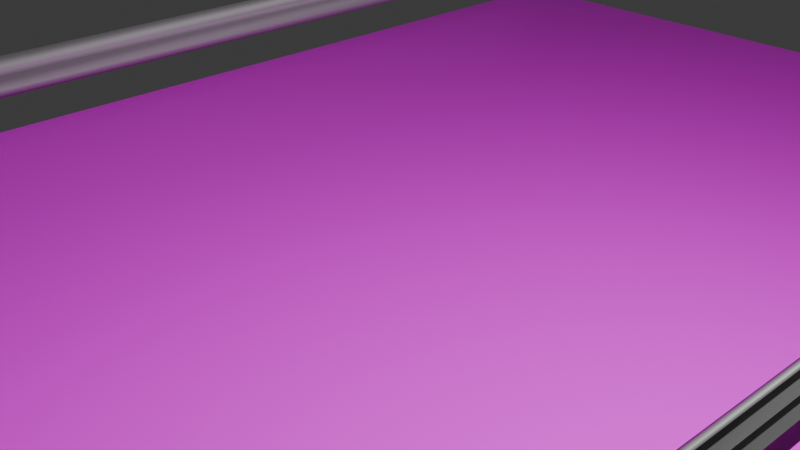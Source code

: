 # Source: carreteraTrozo.blend  (saved by Blender 4.0.36; exported with 4.5.12 LTS)
import bpy
from mathutils import Matrix  # noqa: F401  (used for matrix-valued properties, if any)

bpy.ops.wm.read_factory_settings(use_empty=True)
scene = bpy.context.scene
scene.name = 'Scene'

# ---- collections
col_collection = bpy.data.collections.new('Collection'); scene.collection.children.link(col_collection)
col_carretera = bpy.data.collections.new('Carretera'); scene.collection.children.link(col_carretera)

# ---- images (referenced by path relative to the original .blend; pixels are not part of the script)
import os
ASSET_DIR = os.environ.get("B2B_ASSET_DIR", "")  # directory of the original .blend (textures are referenced by path, not embedded)
HERE = os.path.dirname(os.path.abspath(__file__))  # packed textures are extracted next to this script under _unpacked/

def load_image(name, relpath, width, height, colorspace="sRGB"):
    """Load a texture the original file referenced (path relative to the .blend, or extracted next to this script)."""
    p = next((c for c in (os.path.join(HERE, relpath), os.path.join(ASSET_DIR, relpath)) if relpath and os.path.exists(c)), "")
    if p:
        img = bpy.data.images.load(p, check_existing=True)
        img.name = name
    else:  # same state as the original file: an image datablock whose file is absent (Cycles renders it pink)
        img = bpy.data.images.new(name, width, height)
        img.source = "FILE"
        img.filepath = "//" + (relpath or name)
    img.colorspace_settings.name = colorspace
    return img
img_road007_1k_png_color_png = load_image('Road007_1K-PNG_Color.png', 'textura/Road007_1K-PNG_Color.png', 1024, 1024, 'sRGB')

# ---- materials (node trees are filled in below, after node groups)
mat_pavimento = bpy.data.materials.new('Pavimento')
mat_pavimento.use_transparent_shadow = False
mat_metalrail = bpy.data.materials.new('MetalRail')
mat_metalrail.use_transparent_shadow = False

# ---- material node trees
mat_pavimento.use_nodes = True; mat_pavimento.node_tree.nodes.clear()
_N = mat_pavimento.node_tree.nodes; _L = mat_pavimento.node_tree.links
n0 = _N.new('ShaderNodeBsdfPrincipled'); n0.name = 'Principled BSDF'; n0.location = (10, 300)
n0.inputs[3].default_value = 1.45
n1 = _N.new('ShaderNodeOutputMaterial'); n1.name = 'Material Output'; n1.location = (300, 300)
n2 = _N.new('ShaderNodeTexImage'); n2.name = 'Image Texture'; n2.location = (-280, 275)
n2.image = img_road007_1k_png_color_png
_L.new(n0.outputs[0], n1.inputs[0])
_L.new(n2.outputs[0], n0.inputs[0])
n1.is_active_output = True
mat_metalrail.use_nodes = True; mat_metalrail.node_tree.nodes.clear()
_N = mat_metalrail.node_tree.nodes; _L = mat_metalrail.node_tree.links
n0 = _N.new('ShaderNodeBsdfPrincipled'); n0.name = 'Principled BSDF'; n0.location = (10, 300)
n0.inputs[0].default_value = (0.5, 0.5, 0.5, 1.0)
n0.inputs[1].default_value = 0.9817
n0.inputs[2].default_value = 0.7431
n0.inputs[3].default_value = 1.45
n0.inputs[13].default_value = 1.0
n1 = _N.new('ShaderNodeOutputMaterial'); n1.name = 'Material Output'; n1.location = (300, 300)
_L.new(n0.outputs[0], n1.inputs[0])
n1.is_active_output = True

# ---- world
world_world = bpy.data.worlds.new('World'); scene.world = world_world
world_world.use_nodes = True; world_world.node_tree.nodes.clear()
_N = world_world.node_tree.nodes; _L = world_world.node_tree.links
n0 = _N.new('ShaderNodeOutputWorld'); n0.name = 'World Output'; n0.location = (300, 300)
n1 = _N.new('ShaderNodeBackground'); n1.name = 'Background'; n1.location = (10, 300)
n1.inputs[0].default_value = (0.05088, 0.05088, 0.05088, 1.0)
_L.new(n1.outputs[0], n0.inputs[0])
n0.is_active_output = True
world_world.color = (0.05088, 0.05088, 0.05088)
world_world.use_sun_shadow = False
world_world.sun_shadow_jitter_overblur = 0.0

# ---- cameras
cam_camera = bpy.data.cameras.new('Camera')
cam_camera.clip_end = 100.0
cam_camera.ortho_scale = 7.314

# ---- lights
light_light = bpy.data.lights.new('Light', 'AREA')
light_light.transmission_factor = 0.0
light_light.energy = 1000.0
light_light.shadow_soft_size = 0.1
light_light.shadow_maximum_resolution = 0.006
light_light.use_absolute_resolution = True
light_light.shape = 'RECTANGLE'
light_light.size = 0.1
light_light.size_y = 0.1

# ---- meshes
me_plane = bpy.data.meshes.new('Plane')
me_plane.from_pydata([(-4.0, -8.0, 0.0), (4.0, -8.0, 0.0), (-4.0, 8.0, 0.0), (4.0, 8.0, 0.0), (4.0, 7.0, 0.0), (4.0, 6.0, 0.0), (4.0, 5.0, 0.0), (4.0, 4.0, 0.0), (4.0, 3.0, 0.0), (4.0, 2.0, 0.0), (4.0, 1.0, 0.0), (4.0, 0.0, 0.0), (4.0, -1.0, 0.0), (4.0, -2.0, 0.0), (4.0, -3.0, 0.0), (4.0, -4.0, 0.0), (4.0, -5.0, 0.0), (4.0, -6.0, 0.0), (4.0, -7.0, 0.0), (-4.0, -7.0, 0.0), (-4.0, -6.0, 0.0), (-4.0, -5.0, 0.0), (-4.0, -4.0, 0.0), (-4.0, -3.0, 0.0), (-4.0, -2.0, 0.0), (-4.0, -1.0, 0.0), (-4.0, 0.0, 0.0), (-4.0, 1.0, 0.0), (-4.0, 2.0, 0.0), (-4.0, 3.0, 0.0), (-4.0, 4.0, 0.0), (-4.0, 5.0, 0.0), (-4.0, 6.0, 0.0), (-4.0, 7.0, 0.0)], [], [(5, 4, 33, 32), (11, 10, 27, 26), (13, 12, 25, 24), (10, 9, 28, 27), (9, 8, 29, 28), (8, 7, 30, 29), (7, 6, 31, 30), (6, 5, 32, 31), (1, 18, 19, 0), (12, 11, 26, 25), (14, 13, 24, 23), (15, 14, 23, 22), (16, 15, 22, 21), (17, 16, 21, 20), (18, 17, 20, 19), (4, 3, 2, 33)])
_uv = me_plane.uv_layers.new(name='UVMap')
_uv.uv.foreach_set('vector', [1.0, 0.875, 1.0, 0.9375, 0.0, 0.9375, 0.0, 0.875, 1.0, 0.5, 1.0, 0.5625, 0.0, 0.5625, 0.0, 0.5, 1.0, 0.375, 1.0, 0.4375, 0.0, 0.4375, 0.0, 0.375, 1.0, 0.5625, 1.0, 0.625, 0.0, 0.625, 0.0, 0.5625, 1.0, 0.625, 1.0, 0.6875, 0.0, 0.6875, 0.0, 0.625, 1.0, 0.6875, 1.0, 0.75, 0.0, 0.75, 0.0, 0.6875, 1.0, 0.75, 1.0, 0.8125, 0.0, 0.8125, 0.0, 0.75, 1.0, 0.8125, 1.0, 0.875, 0.0, 0.875, 0.0, 0.8125, 1.0, 0.0, 1.0, 0.0625, 0.0, 0.0625, 0.0, 0.0, 1.0, 0.4375, 1.0, 0.5, 0.0, 0.5, 0.0, 0.4375, 1.0, 0.3125, 1.0, 0.375, 0.0, 0.375, 0.0, 0.3125, 1.0, 0.25, 1.0, 0.3125, 0.0, 0.3125, 0.0, 0.25, 1.0, 0.1875, 1.0, 0.25, 0.0, 0.25, 0.0, 0.1875, 1.0, 0.125, 1.0, 0.1875, 0.0, 0.1875, 0.0, 0.125, 1.0, 0.0625, 1.0, 0.125, 0.0, 0.125, 0.0, 0.0625, 1.0, 0.9375, 1.0, 1.0, 0.0, 1.0, 0.0, 0.9375])
me_plane.materials.append(mat_pavimento)
me_plane.update()
me_cube_003 = bpy.data.meshes.new('Cube.003')
me_cube_003.from_pydata([(-1.0, 119.0, -1.0), (-1.0, 119.0, 2.0), (-1.0, 121.0, -1.0), (-1.0, 121.0, 2.0), (1.0, 119.0, -1.0), (1.0, 119.0, 2.0), (1.0, 121.0, -1.0), (1.0, 121.0, 2.0), (1.0, -4.0, 2.925), (1.0, 4.0, 2.925), (1.0, -4.0, 2.0), (1.0, 4.0, 2.0), (2.131, 4.0, 2.463), (2.131, -4.0, 2.463), (1.0, -4.0, 1.075), (1.0, 4.0, 1.075), (2.131, 4.0, 1.537), (2.131, -4.0, 1.537), (1.311, -4.0, 3.0), (1.311, 4.0, 3.0), (1.369, -4.0, 2.0), (1.369, 4.0, 2.0), (2.5, 4.0, 2.463), (2.5, -4.0, 2.463), (1.311, -4.0, 1.0), (2.5, 4.0, 1.537), (2.5, -4.0, 1.537), (1.0, 12.0, 2.925), (1.0, 12.0, 2.0), (1.0, 12.0, 1.075), (2.131, 12.0, 1.537), (1.311, 4.0, 1.0), (2.5, 12.0, 1.537), (1.0, 20.0, 2.0), (2.131, 20.0, 2.463), (2.131, 12.0, 2.463), (1.0, 20.0, 1.075), (2.131, 20.0, 1.537), (1.311, 12.0, 3.0), (1.311, 20.0, 3.0), (1.369, 12.0, 2.0), (2.5, 20.0, 2.463), (2.5, 12.0, 2.463), (1.311, 12.0, 1.0), (1.311, 20.0, 1.0), (2.5, 20.0, 1.537), (1.0, 20.0, 2.925), (1.0, 28.0, 2.925), (1.0, 28.0, 2.0), (2.131, 28.0, 2.463), (1.0, 28.0, 1.075), (2.131, 28.0, 1.537), (1.311, 28.0, 3.0), (1.369, 20.0, 2.0), (2.5, 28.0, 1.537), (1.0, 36.0, 2.925), (1.0, 36.0, 2.0), (2.131, 36.0, 2.463), (2.131, 36.0, 1.537), (1.311, 36.0, 3.0), (1.369, 28.0, 2.0), (1.369, 36.0, 2.0), (2.5, 36.0, 2.463), (2.5, 28.0, 2.463), (1.311, 28.0, 1.0), (1.311, 36.0, 1.0), (2.5, 36.0, 1.537), (1.0, 44.0, 2.925), (1.0, 44.0, 2.0), (2.131, 44.0, 2.463), (1.0, 36.0, 1.075), (1.0, 44.0, 1.075), (2.131, 44.0, 1.537), (1.311, 44.0, 3.0), (1.369, 44.0, 2.0), (2.5, 44.0, 2.463), (1.311, 44.0, 1.0), (2.5, 44.0, 1.537), (1.0, 52.0, 2.925), (2.131, 52.0, 2.463), (1.0, 52.0, 1.075), (2.131, 52.0, 1.537), (2.5, 52.0, 2.463), (1.311, 52.0, 1.0), (2.5, 52.0, 1.537), (1.0, 52.0, 2.0), (1.311, 52.0, 3.0), (1.369, 52.0, 2.0), (1.0, 68.0, 2.925), (1.0, 68.0, 2.0), (2.131, 68.0, 2.463), (1.0, 68.0, 1.075), (2.131, 68.0, 1.537), (1.311, 68.0, 3.0), (2.5, 68.0, 2.463), (1.311, 68.0, 1.0), (2.5, 68.0, 1.537), (1.0, 76.0, 2.925), (1.0, 76.0, 2.0), (2.131, 76.0, 2.463), (1.0, 76.0, 1.075), (2.131, 76.0, 1.537), (1.311, 76.0, 3.0), (1.369, 68.0, 2.0), (1.369, 76.0, 2.0), (2.5, 76.0, 2.463), (1.311, 76.0, 1.0), (2.5, 76.0, 1.537), (1.0, 84.0, 1.075), (2.131, 84.0, 1.537), (1.369, 84.0, 2.0), (2.5, 84.0, 2.463), (1.311, 84.0, 1.0), (1.0, 84.0, 2.925), (1.0, 92.0, 2.925), (1.0, 84.0, 2.0), (1.0, 92.0, 2.0), (2.131, 92.0, 2.463), (2.131, 84.0, 2.463), (1.0, 92.0, 1.075), (2.131, 92.0, 1.537), (1.311, 84.0, 3.0), (1.369, 92.0, 2.0), (2.5, 84.0, 1.537), (1.0, 100.0, 2.925), (2.131, 100.0, 2.463), (1.311, 92.0, 3.0), (1.311, 100.0, 3.0), (2.5, 92.0, 2.463), (1.311, 92.0, 1.0), (1.311, 100.0, 1.0), (2.5, 100.0, 1.537), (2.5, 92.0, 1.537), (1.0, 108.0, 2.925), (1.0, 100.0, 2.0), (1.0, 108.0, 2.0), (2.131, 108.0, 2.463), (1.0, 100.0, 1.075), (1.0, 108.0, 1.075), (2.131, 108.0, 1.537), (2.131, 100.0, 1.537), (1.311, 108.0, 3.0), (1.369, 100.0, 2.0), (1.369, 108.0, 2.0), (2.5, 108.0, 2.463), (2.5, 100.0, 2.463), (1.311, 108.0, 1.0), (2.5, 108.0, 1.537), (1.0, 116.0, 2.925), (2.131, 116.0, 2.463), (1.0, 116.0, 1.075), (2.131, 116.0, 1.537), (1.369, 116.0, 2.0), (2.5, 116.0, 2.463), (1.311, 116.0, 1.0), (2.5, 116.0, 1.537), (1.0, 124.0, 2.925), (1.0, 116.0, 2.0), (1.0, 124.0, 2.0), (2.131, 124.0, 2.463), (1.0, 124.0, 1.075), (2.131, 124.0, 1.537), (1.311, 116.0, 3.0), (1.311, 124.0, 3.0), (1.369, 124.0, 2.0), (2.5, 124.0, 2.463), (1.311, 124.0, 1.0), (2.5, 124.0, 1.537)], [], [(0, 1, 3, 2), (2, 3, 7, 6), (6, 7, 5, 4), (4, 5, 1, 0), (2, 6, 4, 0), (7, 3, 1, 5), (9, 8, 18, 19), (12, 13, 8, 9), (11, 10, 13, 12), (14, 15, 31, 24), (16, 15, 14, 17), (11, 16, 17, 10), (20, 26, 25, 21), (22, 19, 18, 23), (26, 24, 31, 25), (13, 10, 20, 23), (12, 9, 19, 22), (8, 13, 23, 18), (11, 12, 22, 21), (10, 17, 26, 20), (15, 16, 25, 31), (17, 14, 24, 26), (16, 11, 21, 25), (22, 23, 20, 21), (27, 9, 19, 38), (35, 12, 9, 27), (28, 11, 12, 35), (15, 29, 43, 31), (30, 29, 15, 16), (28, 30, 16, 11), (21, 25, 32, 40), (42, 38, 19, 22), (25, 31, 43, 32), (35, 27, 38, 42), (28, 35, 42, 40), (29, 30, 32, 43), (30, 28, 40, 32), (42, 22, 21, 40), (46, 27, 38, 39), (34, 35, 27, 46), (33, 28, 35, 34), (29, 36, 44, 43), (37, 36, 29, 30), (33, 37, 30, 28), (40, 32, 45, 53), (41, 39, 38, 42), (32, 43, 44, 45), (34, 46, 39, 41), (33, 34, 41, 53), (36, 37, 45, 44), (37, 33, 53, 45), (41, 42, 40, 53), (47, 46, 39, 52), (49, 34, 46, 47), (48, 33, 34, 49), (36, 50, 64, 44), (51, 50, 36, 37), (48, 51, 37, 33), (53, 45, 54, 60), (63, 52, 39, 41), (45, 44, 64, 54), (49, 47, 52, 63), (48, 49, 63, 60), (50, 51, 54, 64), (51, 48, 60, 54), (63, 41, 53, 60), (55, 47, 52, 59), (57, 49, 47, 55), (56, 48, 49, 57), (50, 70, 65, 64), (58, 70, 50, 51), (56, 58, 51, 48), (60, 54, 66, 61), (62, 59, 52, 63), (54, 64, 65, 66), (57, 55, 59, 62), (56, 57, 62, 61), (70, 58, 66, 65), (58, 56, 61, 66), (62, 63, 60, 61), (67, 55, 59, 73), (69, 57, 55, 67), (68, 56, 57, 69), (70, 71, 76, 65), (72, 71, 70, 58), (68, 72, 58, 56), (61, 66, 77, 74), (75, 73, 59, 62), (66, 65, 76, 77), (69, 67, 73, 75), (68, 69, 75, 74), (71, 72, 77, 76), (72, 68, 74, 77), (75, 62, 61, 74), (78, 67, 73, 86), (79, 69, 67, 78), (85, 68, 69, 79), (71, 80, 83, 76), (81, 80, 71, 72), (85, 81, 72, 68), (74, 77, 84, 87), (82, 86, 73, 75), (77, 76, 83, 84), (79, 78, 86, 82), (85, 79, 82, 87), (80, 81, 84, 83), (81, 85, 87, 84), (82, 75, 74, 87), (90, 88, 93, 94), (89, 90, 94, 103), (91, 92, 96, 95), (92, 89, 103, 96), (97, 88, 93, 102), (99, 90, 88, 97), (98, 89, 90, 99), (91, 100, 106, 95), (101, 100, 91, 92), (98, 101, 92, 89), (103, 96, 107, 104), (105, 102, 93, 94), (96, 95, 106, 107), (99, 97, 102, 105), (98, 99, 105, 104), (100, 101, 107, 106), (101, 98, 104, 107), (105, 94, 103, 104), (113, 97, 102, 121), (118, 99, 97, 113), (115, 98, 99, 118), (100, 108, 112, 106), (109, 108, 100, 101), (115, 109, 101, 98), (104, 107, 123, 110), (111, 121, 102, 105), (107, 106, 112, 123), (118, 113, 121, 111), (115, 118, 111, 110), (108, 109, 123, 112), (109, 115, 110, 123), (111, 105, 104, 110), (114, 113, 121, 126), (117, 118, 113, 114), (116, 115, 118, 117), (108, 119, 129, 112), (120, 119, 108, 109), (116, 120, 109, 115), (110, 123, 132, 122), (128, 126, 121, 111), (123, 112, 129, 132), (117, 114, 126, 128), (116, 117, 128, 122), (119, 120, 132, 129), (120, 116, 122, 132), (128, 111, 110, 122), (124, 114, 126, 127), (125, 117, 114, 124), (134, 116, 117, 125), (119, 137, 130, 129), (140, 137, 119, 120), (134, 140, 120, 116), (122, 132, 131, 142), (145, 127, 126, 128), (132, 129, 130, 131), (125, 124, 127, 145), (134, 125, 145, 142), (137, 140, 131, 130), (140, 134, 142, 131), (145, 128, 122, 142), (133, 124, 127, 141), (136, 125, 124, 133), (135, 134, 125, 136), (137, 138, 146, 130), (139, 138, 137, 140), (135, 139, 140, 134), (142, 131, 147, 143), (144, 141, 127, 145), (131, 130, 146, 147), (136, 133, 141, 144), (135, 136, 144, 143), (138, 139, 147, 146), (139, 135, 143, 147), (144, 145, 142, 143), (148, 133, 141, 162), (149, 136, 133, 148), (157, 135, 136, 149), (138, 150, 154, 146), (151, 150, 138, 139), (157, 151, 139, 135), (143, 147, 155, 152), (153, 162, 141, 144), (147, 146, 154, 155), (149, 148, 162, 153), (157, 149, 153, 152), (150, 151, 155, 154), (151, 157, 152, 155), (153, 144, 143, 152), (156, 148, 162, 163), (159, 149, 148, 156), (158, 157, 149, 159), (150, 160, 166, 154), (161, 160, 150, 151), (158, 161, 151, 157), (152, 155, 167, 164), (165, 163, 162, 153), (155, 154, 166, 167), (159, 156, 163, 165), (158, 159, 165, 164), (160, 161, 167, 166), (161, 158, 164, 167), (165, 153, 152, 164), (86, 82, 94, 93), (82, 87, 103, 94), (87, 84, 96, 103), (96, 84, 83, 95), (90, 79, 78, 88), (78, 86, 93, 88), (89, 85, 79, 90), (81, 85, 89, 92), (81, 92, 91, 80), (80, 91, 95, 83)])
me_cube_003.polygons.foreach_set('use_smooth', [True] * 220)
_uv = me_cube_003.uv_layers.new(name='UVMap')
_uv.uv.foreach_set('vector', [0.375, 0.0, 0.625, 0.0, 0.625, 0.25, 0.375, 0.25, 0.375, 0.25, 0.625, 0.25, 0.625, 0.5, 0.375, 0.5, 0.375, 0.5, 0.625, 0.5, 0.625, 0.75, 0.375, 0.75, 0.375, 0.75, 0.625, 0.75, 0.625, 1.0, 0.375, 1.0, 0.125, 0.5, 0.375, 0.5, 0.375, 0.75, 0.125, 0.75, 0.625, 0.5, 0.875, 0.5, 0.875, 0.75, 0.625, 0.75, 1.0, 1.0, 0.0, 1.0, 0.0, 1.0, 1.0, 1.0, 1.0, 0.7469, 0.0, 0.7469, 0.0, 1.0, 1.0, 1.0, 1.0, 0.4937, 0.0, 0.4937, 0.0, 0.7469, 1.0, 0.7469, 0.0, 1.0, 1.0, 1.0, 1.0, 1.0, 0.0, 1.0, 1.0, 0.7469, 1.0, 1.0, 0.0, 1.0, 0.0, 0.7469, 1.0, 0.4937, 1.0, 0.7469, 0.0, 0.7469, 0.0, 0.4937, 0.0, 0.4937, 0.0, 0.7469, 1.0, 0.7469, 1.0, 0.4937, 1.0, 0.7469, 1.0, 1.0, 0.0, 1.0, 0.0, 0.7469, 0.0, 0.7469, 0.0, 1.0, 1.0, 1.0, 1.0, 0.7469, 0.0, 0.7469, 0.0, 0.4937, 0.0, 0.4937, 0.0, 0.7469, 1.0, 0.7469, 1.0, 1.0, 1.0, 1.0, 1.0, 0.7469, 0.0, 1.0, 0.0, 0.7469, 0.0, 0.7469, 0.0, 1.0, 1.0, 0.4937, 1.0, 0.7469, 1.0, 0.7469, 1.0, 0.4937, 0.0, 0.4937, 0.0, 0.7469, 0.0, 0.7469, 0.0, 0.4937, 1.0, 1.0, 1.0, 0.7469, 1.0, 0.7469, 1.0, 1.0, 0.0, 0.7469, 0.0, 1.0, 0.0, 1.0, 0.0, 0.7469, 1.0, 0.7469, 1.0, 0.4937, 1.0, 0.4937, 1.0, 0.7469, 1.0, 0.7469, 0.0, 0.7469, 0.0, 0.4937, 1.0, 0.4937, 1.0, 1.0, 0.0, 1.0, 0.0, 1.0, 1.0, 1.0, 1.0, 0.7469, 0.0, 0.7469, 0.0, 1.0, 1.0, 1.0, 1.0, 0.4937, 0.0, 0.4937, 0.0, 0.7469, 1.0, 0.7469, 0.0, 1.0, 1.0, 1.0, 1.0, 1.0, 0.0, 1.0, 1.0, 0.7469, 1.0, 1.0, 0.0, 1.0, 0.0, 0.7469, 1.0, 0.4937, 1.0, 0.7469, 0.0, 0.7469, 0.0, 0.4937, 0.0, 0.4937, 0.0, 0.7469, 1.0, 0.7469, 1.0, 0.4937, 1.0, 0.7469, 1.0, 1.0, 0.0, 1.0, 0.0, 0.7469, 0.0, 0.7469, 0.0, 1.0, 1.0, 1.0, 1.0, 0.7469, 1.0, 0.7469, 1.0, 1.0, 1.0, 1.0, 1.0, 0.7469, 1.0, 0.4937, 1.0, 0.7469, 1.0, 0.7469, 1.0, 0.4937, 1.0, 1.0, 1.0, 0.7469, 1.0, 0.7469, 1.0, 1.0, 1.0, 0.7469, 1.0, 0.4937, 1.0, 0.4937, 1.0, 0.7469, 1.0, 0.7469, 0.0, 0.7469, 0.0, 0.4937, 1.0, 0.4937, 1.0, 1.0, 0.0, 1.0, 0.0, 1.0, 1.0, 1.0, 1.0, 0.7469, 0.0, 0.7469, 0.0, 1.0, 1.0, 1.0, 1.0, 0.4937, 0.0, 0.4937, 0.0, 0.7469, 1.0, 0.7469, 0.0, 1.0, 1.0, 1.0, 1.0, 1.0, 0.0, 1.0, 1.0, 0.7469, 1.0, 1.0, 0.0, 1.0, 0.0, 0.7469, 1.0, 0.4937, 1.0, 0.7469, 0.0, 0.7469, 0.0, 0.4937, 0.0, 0.4937, 0.0, 0.7469, 1.0, 0.7469, 1.0, 0.4937, 1.0, 0.7469, 1.0, 1.0, 0.0, 1.0, 0.0, 0.7469, 0.0, 0.7469, 0.0, 1.0, 1.0, 1.0, 1.0, 0.7469, 1.0, 0.7469, 1.0, 1.0, 1.0, 1.0, 1.0, 0.7469, 1.0, 0.4937, 1.0, 0.7469, 1.0, 0.7469, 1.0, 0.4937, 1.0, 1.0, 1.0, 0.7469, 1.0, 0.7469, 1.0, 1.0, 1.0, 0.7469, 1.0, 0.4937, 1.0, 0.4937, 1.0, 0.7469, 1.0, 0.7469, 0.0, 0.7469, 0.0, 0.4937, 1.0, 0.4937, 1.0, 1.0, 0.0, 1.0, 0.0, 1.0, 1.0, 1.0, 1.0, 0.7469, 0.0, 0.7469, 0.0, 1.0, 1.0, 1.0, 1.0, 0.4937, 0.0, 0.4937, 0.0, 0.7469, 1.0, 0.7469, 0.0, 1.0, 1.0, 1.0, 1.0, 1.0, 0.0, 1.0, 1.0, 0.7469, 1.0, 1.0, 0.0, 1.0, 0.0, 0.7469, 1.0, 0.4937, 1.0, 0.7469, 0.0, 0.7469, 0.0, 0.4937, 0.0, 0.4937, 0.0, 0.7469, 1.0, 0.7469, 1.0, 0.4937, 1.0, 0.7469, 1.0, 1.0, 0.0, 1.0, 0.0, 0.7469, 0.0, 0.7469, 0.0, 1.0, 1.0, 1.0, 1.0, 0.7469, 1.0, 0.7469, 1.0, 1.0, 1.0, 1.0, 1.0, 0.7469, 1.0, 0.4937, 1.0, 0.7469, 1.0, 0.7469, 1.0, 0.4937, 1.0, 1.0, 1.0, 0.7469, 1.0, 0.7469, 1.0, 1.0, 1.0, 0.7469, 1.0, 0.4937, 1.0, 0.4937, 1.0, 0.7469, 1.0, 0.7469, 0.0, 0.7469, 0.0, 0.4937, 1.0, 0.4937, 1.0, 1.0, 0.0, 1.0, 0.0, 1.0, 1.0, 1.0, 1.0, 0.7469, 0.0, 0.7469, 0.0, 1.0, 1.0, 1.0, 1.0, 0.4937, 0.0, 0.4937, 0.0, 0.7469, 1.0, 0.7469, 0.0, 1.0, 1.0, 1.0, 1.0, 1.0, 0.0, 1.0, 1.0, 0.7469, 1.0, 1.0, 0.0, 1.0, 0.0, 0.7469, 1.0, 0.4937, 1.0, 0.7469, 0.0, 0.7469, 0.0, 0.4937, 0.0, 0.4937, 0.0, 0.7469, 1.0, 0.7469, 1.0, 0.4937, 1.0, 0.7469, 1.0, 1.0, 0.0, 1.0, 0.0, 0.7469, 0.0, 0.7469, 0.0, 1.0, 1.0, 1.0, 1.0, 0.7469, 1.0, 0.7469, 1.0, 1.0, 1.0, 1.0, 1.0, 0.7469, 1.0, 0.4937, 1.0, 0.7469, 1.0, 0.7469, 1.0, 0.4937, 1.0, 1.0, 1.0, 0.7469, 1.0, 0.7469, 1.0, 1.0, 1.0, 0.7469, 1.0, 0.4937, 1.0, 0.4937, 1.0, 0.7469, 1.0, 0.7469, 0.0, 0.7469, 0.0, 0.4937, 1.0, 0.4937, 1.0, 1.0, 0.0, 1.0, 0.0, 1.0, 1.0, 1.0, 1.0, 0.7469, 0.0, 0.7469, 0.0, 1.0, 1.0, 1.0, 1.0, 0.4937, 0.0, 0.4937, 0.0, 0.7469, 1.0, 0.7469, 0.0, 1.0, 1.0, 1.0, 1.0, 1.0, 0.0, 1.0, 1.0, 0.7469, 1.0, 1.0, 0.0, 1.0, 0.0, 0.7469, 1.0, 0.4937, 1.0, 0.7469, 0.0, 0.7469, 0.0, 0.4937, 0.0, 0.4937, 0.0, 0.7469, 1.0, 0.7469, 1.0, 0.4937, 1.0, 0.7469, 1.0, 1.0, 0.0, 1.0, 0.0, 0.7469, 0.0, 0.7469, 0.0, 1.0, 1.0, 1.0, 1.0, 0.7469, 1.0, 0.7469, 1.0, 1.0, 1.0, 1.0, 1.0, 0.7469, 1.0, 0.4937, 1.0, 0.7469, 1.0, 0.7469, 1.0, 0.4937, 1.0, 1.0, 1.0, 0.7469, 1.0, 0.7469, 1.0, 1.0, 1.0, 0.7469, 1.0, 0.4937, 1.0, 0.4937, 1.0, 0.7469, 1.0, 0.7469, 0.0, 0.7469, 0.0, 0.4937, 1.0, 0.4937, 1.0, 1.0, 0.0, 1.0, 0.0, 1.0, 1.0, 1.0, 1.0, 0.7469, 0.0, 0.7469, 0.0, 1.0, 1.0, 1.0, 1.0, 0.4937, 0.0, 0.4937, 0.0, 0.7469, 1.0, 0.7469, 0.0, 1.0, 1.0, 1.0, 1.0, 1.0, 0.0, 1.0, 1.0, 0.7469, 1.0, 1.0, 0.0, 1.0, 0.0, 0.7469, 1.0, 0.4937, 1.0, 0.7469, 0.0, 0.7469, 0.0, 0.4937, 0.0, 0.4937, 0.0, 0.7469, 1.0, 0.7469, 1.0, 0.4937, 1.0, 0.7469, 1.0, 1.0, 0.0, 1.0, 0.0, 0.7469, 0.0, 0.7469, 0.0, 1.0, 1.0, 1.0, 1.0, 0.7469, 1.0, 0.7469, 1.0, 1.0, 1.0, 1.0, 1.0, 0.7469, 1.0, 0.4937, 1.0, 0.7469, 1.0, 0.7469, 1.0, 0.4937, 1.0, 1.0, 1.0, 0.7469, 1.0, 0.7469, 1.0, 1.0, 1.0, 0.7469, 1.0, 0.4937, 1.0, 0.4937, 1.0, 0.7469, 1.0, 0.7469, 0.0, 0.7469, 0.0, 0.4937, 1.0, 0.4937, 1.0, 0.7469, 1.0, 1.0, 1.0, 1.0, 1.0, 0.7469, 1.0, 0.4937, 1.0, 0.7469, 1.0, 0.7469, 1.0, 0.4937, 1.0, 1.0, 1.0, 0.7469, 1.0, 0.7469, 1.0, 1.0, 1.0, 0.7469, 1.0, 0.4937, 1.0, 0.4937, 1.0, 0.7469, 1.0, 1.0, 0.0, 1.0, 0.0, 1.0, 1.0, 1.0, 1.0, 0.7469, 0.0, 0.7469, 0.0, 1.0, 1.0, 1.0, 1.0, 0.4937, 0.0, 0.4937, 0.0, 0.7469, 1.0, 0.7469, 0.0, 1.0, 1.0, 1.0, 1.0, 1.0, 0.0, 1.0, 1.0, 0.7469, 1.0, 1.0, 0.0, 1.0, 0.0, 0.7469, 1.0, 0.4937, 1.0, 0.7469, 0.0, 0.7469, 0.0, 0.4937, 0.0, 0.4937, 0.0, 0.7469, 1.0, 0.7469, 1.0, 0.4937, 1.0, 0.7469, 1.0, 1.0, 0.0, 1.0, 0.0, 0.7469, 0.0, 0.7469, 0.0, 1.0, 1.0, 1.0, 1.0, 0.7469, 1.0, 0.7469, 1.0, 1.0, 1.0, 1.0, 1.0, 0.7469, 1.0, 0.4937, 1.0, 0.7469, 1.0, 0.7469, 1.0, 0.4937, 1.0, 1.0, 1.0, 0.7469, 1.0, 0.7469, 1.0, 1.0, 1.0, 0.7469, 1.0, 0.4937, 1.0, 0.4937, 1.0, 0.7469, 1.0, 0.7469, 0.0, 0.7469, 0.0, 0.4937, 1.0, 0.4937, 1.0, 1.0, 0.0, 1.0, 0.0, 1.0, 1.0, 1.0, 1.0, 0.7469, 0.0, 0.7469, 0.0, 1.0, 1.0, 1.0, 1.0, 0.4937, 0.0, 0.4937, 0.0, 0.7469, 1.0, 0.7469, 0.0, 1.0, 1.0, 1.0, 1.0, 1.0, 0.0, 1.0, 1.0, 0.7469, 1.0, 1.0, 0.0, 1.0, 0.0, 0.7469, 1.0, 0.4937, 1.0, 0.7469, 0.0, 0.7469, 0.0, 0.4937, 0.0, 0.4937, 0.0, 0.7469, 1.0, 0.7469, 1.0, 0.4937, 1.0, 0.7469, 1.0, 1.0, 0.0, 1.0, 0.0, 0.7469, 0.0, 0.7469, 0.0, 1.0, 1.0, 1.0, 1.0, 0.7469, 1.0, 0.7469, 1.0, 1.0, 1.0, 1.0, 1.0, 0.7469, 1.0, 0.4937, 1.0, 0.7469, 1.0, 0.7469, 1.0, 0.4937, 1.0, 1.0, 1.0, 0.7469, 1.0, 0.7469, 1.0, 1.0, 1.0, 0.7469, 1.0, 0.4937, 1.0, 0.4937, 1.0, 0.7469, 1.0, 0.7469, 0.0, 0.7469, 0.0, 0.4937, 1.0, 0.4937, 1.0, 1.0, 0.0, 1.0, 0.0, 1.0, 1.0, 1.0, 1.0, 0.7469, 0.0, 0.7469, 0.0, 1.0, 1.0, 1.0, 1.0, 0.4937, 0.0, 0.4937, 0.0, 0.7469, 1.0, 0.7469, 0.0, 1.0, 1.0, 1.0, 1.0, 1.0, 0.0, 1.0, 1.0, 0.7469, 1.0, 1.0, 0.0, 1.0, 0.0, 0.7469, 1.0, 0.4937, 1.0, 0.7469, 0.0, 0.7469, 0.0, 0.4937, 0.0, 0.4937, 0.0, 0.7469, 1.0, 0.7469, 1.0, 0.4937, 1.0, 0.7469, 1.0, 1.0, 0.0, 1.0, 0.0, 0.7469, 0.0, 0.7469, 0.0, 1.0, 1.0, 1.0, 1.0, 0.7469, 1.0, 0.7469, 1.0, 1.0, 1.0, 1.0, 1.0, 0.7469, 1.0, 0.4937, 1.0, 0.7469, 1.0, 0.7469, 1.0, 0.4937, 1.0, 1.0, 1.0, 0.7469, 1.0, 0.7469, 1.0, 1.0, 1.0, 0.7469, 1.0, 0.4937, 1.0, 0.4937, 1.0, 0.7469, 1.0, 0.7469, 0.0, 0.7469, 0.0, 0.4937, 1.0, 0.4937, 1.0, 1.0, 0.0, 1.0, 0.0, 1.0, 1.0, 1.0, 1.0, 0.7469, 0.0, 0.7469, 0.0, 1.0, 1.0, 1.0, 1.0, 0.4937, 0.0, 0.4937, 0.0, 0.7469, 1.0, 0.7469, 0.0, 1.0, 1.0, 1.0, 1.0, 1.0, 0.0, 1.0, 1.0, 0.7469, 1.0, 1.0, 0.0, 1.0, 0.0, 0.7469, 1.0, 0.4937, 1.0, 0.7469, 0.0, 0.7469, 0.0, 0.4937, 0.0, 0.4937, 0.0, 0.7469, 1.0, 0.7469, 1.0, 0.4937, 1.0, 0.7469, 1.0, 1.0, 0.0, 1.0, 0.0, 0.7469, 0.0, 0.7469, 0.0, 1.0, 1.0, 1.0, 1.0, 0.7469, 1.0, 0.7469, 1.0, 1.0, 1.0, 1.0, 1.0, 0.7469, 1.0, 0.4937, 1.0, 0.7469, 1.0, 0.7469, 1.0, 0.4937, 1.0, 1.0, 1.0, 0.7469, 1.0, 0.7469, 1.0, 1.0, 1.0, 0.7469, 1.0, 0.4937, 1.0, 0.4937, 1.0, 0.7469, 1.0, 0.7469, 0.0, 0.7469, 0.0, 0.4937, 1.0, 0.4937, 1.0, 1.0, 0.0, 1.0, 0.0, 1.0, 1.0, 1.0, 1.0, 0.7469, 0.0, 0.7469, 0.0, 1.0, 1.0, 1.0, 1.0, 0.4937, 0.0, 0.4937, 0.0, 0.7469, 1.0, 0.7469, 0.0, 1.0, 1.0, 1.0, 1.0, 1.0, 0.0, 1.0, 1.0, 0.7469, 1.0, 1.0, 0.0, 1.0, 0.0, 0.7469, 1.0, 0.4937, 1.0, 0.7469, 0.0, 0.7469, 0.0, 0.4937, 0.0, 0.4937, 0.0, 0.7469, 1.0, 0.7469, 1.0, 0.4937, 1.0, 0.7469, 1.0, 1.0, 0.0, 1.0, 0.0, 0.7469, 0.0, 0.7469, 0.0, 1.0, 1.0, 1.0, 1.0, 0.7469, 1.0, 0.7469, 1.0, 1.0, 1.0, 1.0, 1.0, 0.7469, 1.0, 0.4937, 1.0, 0.7469, 1.0, 0.7469, 1.0, 0.4937, 1.0, 1.0, 1.0, 0.7469, 1.0, 0.7469, 1.0, 1.0, 1.0, 0.7469, 1.0, 0.4937, 1.0, 0.4937, 1.0, 0.7469, 1.0, 0.7469, 0.0, 0.7469, 0.0, 0.4937, 1.0, 0.4937, 1.0, 1.0, 0.0, 1.0, 0.0, 1.0, 1.0, 1.0, 1.0, 0.7469, 0.0, 0.7469, 0.0, 1.0, 1.0, 1.0, 1.0, 0.4937, 0.0, 0.4937, 0.0, 0.7469, 1.0, 0.7469, 0.0, 1.0, 1.0, 1.0, 1.0, 1.0, 0.0, 1.0, 1.0, 0.7469, 1.0, 1.0, 0.0, 1.0, 0.0, 0.7469, 1.0, 0.4937, 1.0, 0.7469, 0.0, 0.7469, 0.0, 0.4937, 0.0, 0.4937, 0.0, 0.7469, 1.0, 0.7469, 1.0, 0.4937, 1.0, 0.7469, 1.0, 1.0, 0.0, 1.0, 0.0, 0.7469, 0.0, 0.7469, 0.0, 1.0, 1.0, 1.0, 1.0, 0.7469, 1.0, 0.7469, 1.0, 1.0, 1.0, 1.0, 1.0, 0.7469, 1.0, 0.4937, 1.0, 0.7469, 1.0, 0.7469, 1.0, 0.4937, 1.0, 1.0, 1.0, 0.7469, 1.0, 0.7469, 1.0, 1.0, 1.0, 0.7469, 1.0, 0.4937, 1.0, 0.4937, 1.0, 0.7469, 1.0, 0.7469, 0.0, 0.7469, 0.0, 0.4937, 1.0, 0.4937, 1.0, 1.0, 0.0, 1.0, 0.0, 1.0, 1.0, 1.0, 1.0, 0.7469, 0.0, 0.7469, 0.0, 1.0, 1.0, 1.0, 1.0, 0.4937, 0.0, 0.4937, 0.0, 0.7469, 1.0, 0.7469, 0.0, 1.0, 1.0, 1.0, 1.0, 1.0, 0.0, 1.0, 1.0, 0.7469, 1.0, 1.0, 0.0, 1.0, 0.0, 0.7469, 1.0, 0.4937, 1.0, 0.7469, 0.0, 0.7469, 0.0, 0.4937, 0.0, 0.4937, 0.0, 0.7469, 1.0, 0.7469, 1.0, 0.4937, 1.0, 0.7469, 1.0, 1.0, 0.0, 1.0, 0.0, 0.7469, 0.0, 0.7469, 0.0, 1.0, 1.0, 1.0, 1.0, 0.7469, 1.0, 0.7469, 1.0, 1.0, 1.0, 1.0, 1.0, 0.7469, 1.0, 0.4937, 1.0, 0.7469, 1.0, 0.7469, 1.0, 0.4937, 1.0, 1.0, 1.0, 0.7469, 1.0, 0.7469, 1.0, 1.0, 1.0, 0.7469, 1.0, 0.4937, 1.0, 0.4937, 1.0, 0.7469, 1.0, 0.7469, 0.0, 0.7469, 0.0, 0.4937, 1.0, 0.4937, 0.0, 0.0, 0.0, 0.0, 0.0, 0.0, 0.0, 0.0, 0.0, 0.0, 0.0, 0.0, 0.0, 0.0, 0.0, 0.0, 0.0, 0.0, 0.0, 0.0, 0.0, 0.0, 0.0, 0.0, 0.0, 0.0, 0.0, 0.0, 0.0, 0.0, 0.0, 0.0, 0.0, 0.0, 0.0, 0.0, 0.0, 0.0, 0.0, 0.0, 0.0, 0.0, 0.0, 0.0, 0.0, 0.0, 0.0, 0.0, 0.0, 0.0, 0.0, 0.0, 0.0, 0.0, 0.0, 0.0, 0.0, 0.0, 0.0, 0.0, 0.0, 0.0, 0.0, 0.0, 0.0, 0.0, 0.0, 0.0, 0.0, 0.0, 0.0, 0.0, 0.0, 0.0, 0.0, 0.0, 0.0, 0.0, 0.0, 0.0])
me_cube_003.materials.append(mat_metalrail)
me_cube_003.update()

# ---- objects
ob_light = bpy.data.objects.new('Light', light_light)
ob_camera = bpy.data.objects.new('Camera', cam_camera)
ob_calzada = bpy.data.objects.new('Calzada', me_plane)
ob_rail_x_001 = bpy.data.objects.new('Rail-x.001', me_cube_003)

# ---- transforms, parenting, visibility, modifiers, constraints
ob_light.location = (7.156, -2.006, 7.763)
ob_light.rotation_euler = (0.5308, 0.6827, 0.8406)
ob_light.lock_rotations_4d = False
ob_light.empty_display_type = 'ARROWS'
ob_light.color = (0.0, 0.0, 0.0, 0.0)
ob_light.lineart.crease_threshold = 0.0
ob_camera.location = (7.359, -6.926, 4.958)
ob_camera.rotation_euler = (1.109, 0.0, 0.8149)
ob_camera.lock_rotations_4d = False
ob_camera.empty_display_type = 'ARROWS'
ob_camera.color = (0.0, 0.0, 0.0, 0.0)
ob_camera.display_type = 'WIRE'
ob_camera.lineart.crease_threshold = 0.0
ob_calzada.location = (0.0, 0.0, 0.0)
ob_calzada.scale = (1.25, 1.0, 1.0)
ob_rail_x_001.location = (4.9, 7.5, 0.25)
ob_rail_x_001.rotation_euler = (0.0, -0.0, -3.142)
ob_rail_x_001.scale = (0.1, 0.125, 0.25)
_m = ob_rail_x_001.modifiers.new('Mirror', 'MIRROR')
_m.mirror_object = ob_calzada

# ---- collection membership
col_collection.objects.link(ob_light)
col_collection.objects.link(ob_camera)
col_carretera.objects.link(ob_calzada)
col_carretera.objects.link(ob_rail_x_001)

# ---- scene / render settings (as saved in the file)
scene.camera = ob_camera
scene.frame_start = 1; scene.frame_end = 250; scene.frame_set(1)
scene.render.engine = 'BLENDER_EEVEE_NEXT'
scene.cycles.sampling_pattern = 'TABULATED_SOBOL'
bpy.context.view_layer.update()
